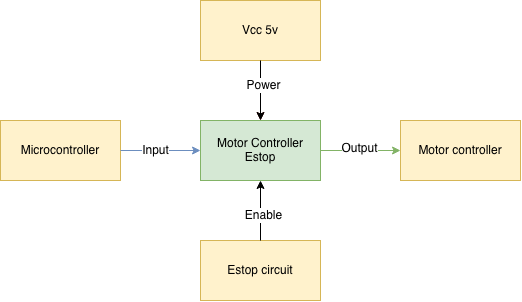

The diagram above was exported from draw.io. Its source (the exported page's mxGraphModel, read from the mxfile embedded in the PNG):
<mxGraphModel dx="733" dy="761" grid="1" gridSize="10" guides="1" tooltips="1" connect="1" arrows="1" fold="1" page="1" pageScale="1" pageWidth="1100" pageHeight="850" background="#ffffff" math="0" shadow="0">
  <root>
    <mxCell id="0" />
    <mxCell id="1" parent="0" />
    <mxCell id="ayp_ibCEOwqBG13iT5F1-1" value="&lt;div&gt;Motor Controller &lt;br&gt;&lt;/div&gt;&lt;div&gt;Estop&lt;/div&gt;" style="rounded=0;whiteSpace=wrap;html=1;fillColor=#d5e8d4;strokeColor=#82b366;" vertex="1" parent="1">
      <mxGeometry x="360" y="320" width="120" height="60" as="geometry" />
    </mxCell>
    <mxCell id="ayp_ibCEOwqBG13iT5F1-3" value="Microcontroller" style="rounded=0;whiteSpace=wrap;html=1;fillColor=#fff2cc;strokeColor=#d6b656;" vertex="1" parent="1">
      <mxGeometry x="160" y="320" width="120" height="60" as="geometry" />
    </mxCell>
    <mxCell id="ayp_ibCEOwqBG13iT5F1-6" value="" style="endArrow=classic;html=1;entryX=0;entryY=0.5;entryDx=0;entryDy=0;exitX=1;exitY=0.5;exitDx=0;exitDy=0;fillColor=#dae8fc;strokeColor=#6c8ebf;" edge="1" parent="1" source="ayp_ibCEOwqBG13iT5F1-3" target="ayp_ibCEOwqBG13iT5F1-1">
      <mxGeometry width="50" height="50" relative="1" as="geometry">
        <mxPoint x="250" y="330" as="sourcePoint" />
        <mxPoint x="360" y="380" as="targetPoint" />
      </mxGeometry>
    </mxCell>
    <mxCell id="ayp_ibCEOwqBG13iT5F1-7" value="Input" style="text;html=1;align=center;verticalAlign=middle;resizable=0;points=[];labelBackgroundColor=#ffffff;" vertex="1" connectable="0" parent="ayp_ibCEOwqBG13iT5F1-6">
      <mxGeometry x="-0.15" relative="1" as="geometry">
        <mxPoint as="offset" />
      </mxGeometry>
    </mxCell>
    <mxCell id="ayp_ibCEOwqBG13iT5F1-8" value="Estop circuit" style="rounded=0;whiteSpace=wrap;html=1;fillColor=#fff2cc;strokeColor=#d6b656;" vertex="1" parent="1">
      <mxGeometry x="360" y="440" width="120" height="60" as="geometry" />
    </mxCell>
    <mxCell id="ayp_ibCEOwqBG13iT5F1-11" value="" style="endArrow=classic;html=1;exitX=1;exitY=0.5;exitDx=0;exitDy=0;fillColor=#d5e8d4;strokeColor=#82b366;" edge="1" parent="1" source="ayp_ibCEOwqBG13iT5F1-1" target="ayp_ibCEOwqBG13iT5F1-12">
      <mxGeometry width="50" height="50" relative="1" as="geometry">
        <mxPoint x="160" y="450" as="sourcePoint" />
        <mxPoint x="560" y="350" as="targetPoint" />
      </mxGeometry>
    </mxCell>
    <mxCell id="ayp_ibCEOwqBG13iT5F1-14" value="&lt;div&gt;Output&lt;/div&gt;" style="text;html=1;align=center;verticalAlign=middle;resizable=0;points=[];labelBackgroundColor=#ffffff;" vertex="1" connectable="0" parent="ayp_ibCEOwqBG13iT5F1-11">
      <mxGeometry x="-0.05" y="2" relative="1" as="geometry">
        <mxPoint as="offset" />
      </mxGeometry>
    </mxCell>
    <mxCell id="ayp_ibCEOwqBG13iT5F1-12" value="Motor controller" style="rounded=0;whiteSpace=wrap;html=1;fillColor=#fff2cc;strokeColor=#d6b656;" vertex="1" parent="1">
      <mxGeometry x="560" y="320" width="120" height="60" as="geometry" />
    </mxCell>
    <mxCell id="ayp_ibCEOwqBG13iT5F1-17" value="" style="edgeStyle=orthogonalEdgeStyle;rounded=0;orthogonalLoop=1;jettySize=auto;html=1;fillColor=#f8cecc;strokeColor=#b85450;" edge="1" parent="1" source="ayp_ibCEOwqBG13iT5F1-15" target="ayp_ibCEOwqBG13iT5F1-1">
      <mxGeometry relative="1" as="geometry" />
    </mxCell>
    <mxCell id="ayp_ibCEOwqBG13iT5F1-15" value="Vcc 5v" style="rounded=0;whiteSpace=wrap;html=1;fillColor=#fff2cc;strokeColor=#d6b656;" vertex="1" parent="1">
      <mxGeometry x="360" y="200" width="120" height="60" as="geometry" />
    </mxCell>
    <mxCell id="ayp_ibCEOwqBG13iT5F1-16" value="" style="endArrow=classic;html=1;exitX=0.5;exitY=1;exitDx=0;exitDy=0;" edge="1" parent="1" source="ayp_ibCEOwqBG13iT5F1-15" target="ayp_ibCEOwqBG13iT5F1-1">
      <mxGeometry width="50" height="50" relative="1" as="geometry">
        <mxPoint x="160" y="570" as="sourcePoint" />
        <mxPoint x="210" y="520" as="targetPoint" />
      </mxGeometry>
    </mxCell>
    <mxCell id="ayp_ibCEOwqBG13iT5F1-23" value="Power" style="text;html=1;align=center;verticalAlign=middle;resizable=0;points=[];labelBackgroundColor=#ffffff;" vertex="1" connectable="0" parent="ayp_ibCEOwqBG13iT5F1-16">
      <mxGeometry x="-0.1722" y="3" relative="1" as="geometry">
        <mxPoint as="offset" />
      </mxGeometry>
    </mxCell>
    <mxCell id="ayp_ibCEOwqBG13iT5F1-20" value="" style="endArrow=classic;html=1;exitX=0.5;exitY=0;exitDx=0;exitDy=0;" edge="1" parent="1" source="ayp_ibCEOwqBG13iT5F1-8">
      <mxGeometry width="50" height="50" relative="1" as="geometry">
        <mxPoint x="160" y="570" as="sourcePoint" />
        <mxPoint x="420" y="380" as="targetPoint" />
      </mxGeometry>
    </mxCell>
    <mxCell id="ayp_ibCEOwqBG13iT5F1-22" value="Enable" style="text;html=1;align=center;verticalAlign=middle;resizable=0;points=[];labelBackgroundColor=#ffffff;" vertex="1" connectable="0" parent="ayp_ibCEOwqBG13iT5F1-20">
      <mxGeometry x="-0.1611" y="-3" relative="1" as="geometry">
        <mxPoint as="offset" />
      </mxGeometry>
    </mxCell>
  </root>
</mxGraphModel>